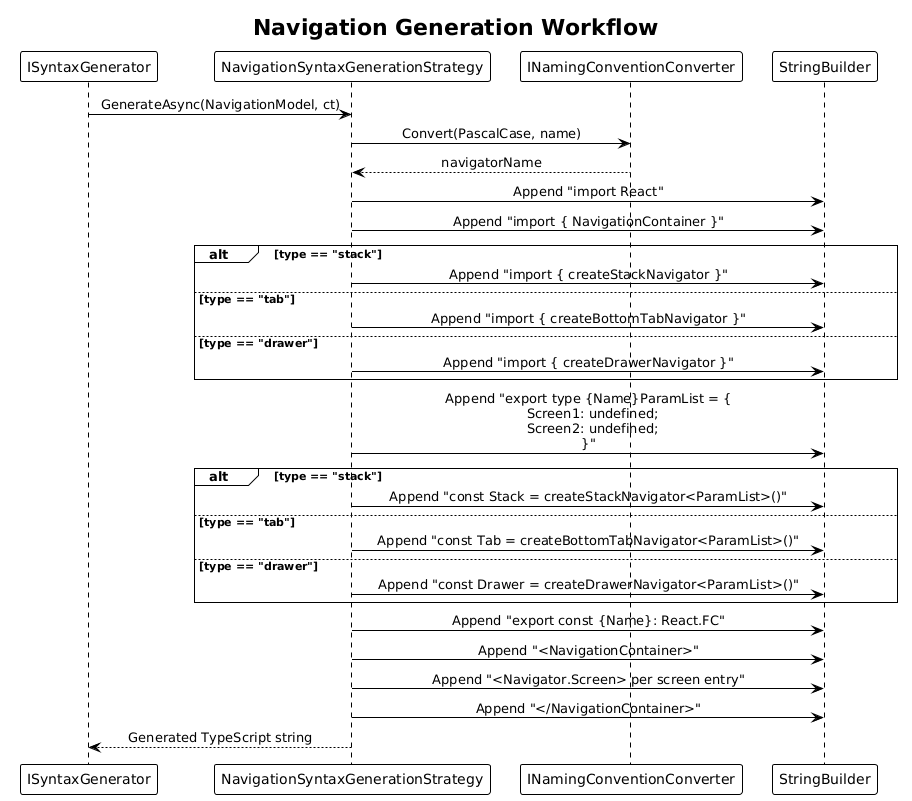

The diagram above was rendered by PlantUML. Its source (embedded in the PNG):
@startuml
!theme plain
skinparam sequenceMessageAlign center

title Navigation Generation Workflow

participant "ISyntaxGenerator" as SG
participant "NavigationSyntaxGenerationStrategy" as NSG
participant "INamingConventionConverter" as NCC
participant "StringBuilder" as SB

SG -> NSG : GenerateAsync(NavigationModel, ct)

NSG -> NCC : Convert(PascalCase, name)
NCC --> NSG : navigatorName

NSG -> SB : Append "import React"
NSG -> SB : Append "import { NavigationContainer }"

alt type == "stack"
    NSG -> SB : Append "import { createStackNavigator }"
else type == "tab"
    NSG -> SB : Append "import { createBottomTabNavigator }"
else type == "drawer"
    NSG -> SB : Append "import { createDrawerNavigator }"
end

NSG -> SB : Append "export type {Name}ParamList = {\n  Screen1: undefined;\n  Screen2: undefined;\n}"

alt type == "stack"
    NSG -> SB : Append "const Stack = createStackNavigator<ParamList>()"
else type == "tab"
    NSG -> SB : Append "const Tab = createBottomTabNavigator<ParamList>()"
else type == "drawer"
    NSG -> SB : Append "const Drawer = createDrawerNavigator<ParamList>()"
end

NSG -> SB : Append "export const {Name}: React.FC"
NSG -> SB : Append "<NavigationContainer>"
NSG -> SB : Append "<Navigator.Screen> per screen entry"
NSG -> SB : Append "</NavigationContainer>"

NSG --> SG : Generated TypeScript string
@enduml